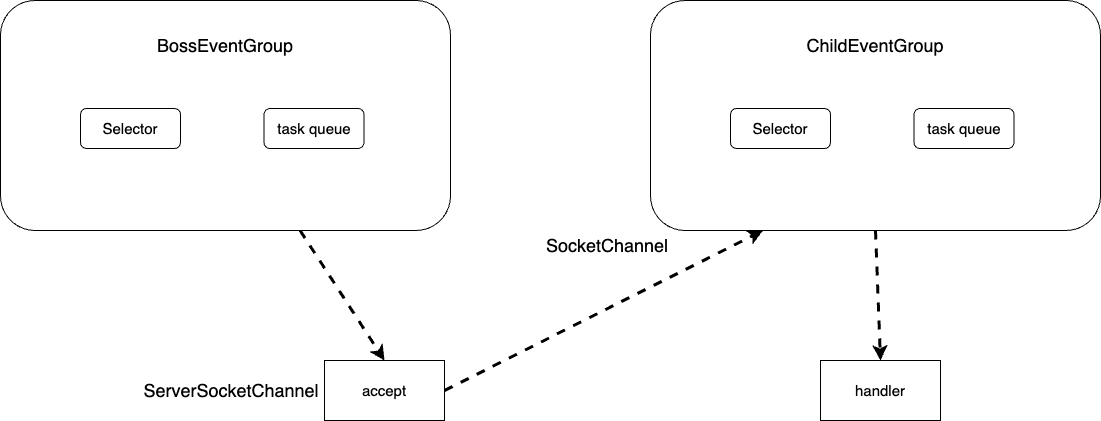

The diagram above was exported from draw.io. Its source (the exported page's mxGraphModel, read from the mxfile embedded in the PNG):
<mxGraphModel dx="2794" dy="1308" grid="1" gridSize="10" guides="1" tooltips="1" connect="1" arrows="1" fold="1" page="1" pageScale="1" pageWidth="827" pageHeight="1169" math="0" shadow="0">
  <root>
    <mxCell id="0" />
    <mxCell id="1" parent="0" />
    <mxCell id="2" style="rounded=0;orthogonalLoop=1;jettySize=auto;html=1;entryX=0.5;entryY=0;entryDx=0;entryDy=0;strokeWidth=3;dashed=1;" edge="1" source="3" target="11" parent="1">
      <mxGeometry relative="1" as="geometry" />
    </mxCell>
    <mxCell id="3" value="" style="rounded=1;whiteSpace=wrap;html=1;" vertex="1" parent="1">
      <mxGeometry x="600" y="2190" width="450" height="230" as="geometry" />
    </mxCell>
    <mxCell id="4" value="&lt;font style=&quot;font-size: 18px;&quot;&gt;BossEventGroup&lt;/font&gt;" style="text;html=1;strokeColor=none;fillColor=none;align=center;verticalAlign=middle;whiteSpace=wrap;rounded=0;" vertex="1" parent="1">
      <mxGeometry x="760" y="2220" width="130" height="30" as="geometry" />
    </mxCell>
    <mxCell id="5" value="&lt;font style=&quot;font-size: 15px;&quot;&gt;Selector&lt;/font&gt;" style="rounded=1;whiteSpace=wrap;html=1;" vertex="1" parent="1">
      <mxGeometry x="680" y="2298" width="100" height="40" as="geometry" />
    </mxCell>
    <mxCell id="6" value="&lt;font style=&quot;font-size: 15px;&quot;&gt;task queue&lt;/font&gt;" style="rounded=1;whiteSpace=wrap;html=1;" vertex="1" parent="1">
      <mxGeometry x="863.5" y="2298" width="100" height="40" as="geometry" />
    </mxCell>
    <mxCell id="7" value="" style="rounded=1;whiteSpace=wrap;html=1;" vertex="1" parent="1">
      <mxGeometry x="1250" y="2190" width="450" height="230" as="geometry" />
    </mxCell>
    <mxCell id="8" value="&lt;font style=&quot;font-size: 18px;&quot;&gt;ChildEventGroup&lt;/font&gt;" style="text;html=1;strokeColor=none;fillColor=none;align=center;verticalAlign=middle;whiteSpace=wrap;rounded=0;" vertex="1" parent="1">
      <mxGeometry x="1410" y="2220" width="130" height="30" as="geometry" />
    </mxCell>
    <mxCell id="9" value="&lt;font style=&quot;font-size: 15px;&quot;&gt;Selector&lt;/font&gt;" style="rounded=1;whiteSpace=wrap;html=1;" vertex="1" parent="1">
      <mxGeometry x="1330" y="2298" width="100" height="40" as="geometry" />
    </mxCell>
    <mxCell id="10" value="&lt;font style=&quot;font-size: 15px;&quot;&gt;task queue&lt;/font&gt;" style="rounded=1;whiteSpace=wrap;html=1;" vertex="1" parent="1">
      <mxGeometry x="1513.5" y="2298" width="100" height="40" as="geometry" />
    </mxCell>
    <mxCell id="11" value="&lt;font style=&quot;font-size: 15px;&quot;&gt;accept&lt;/font&gt;" style="rounded=0;whiteSpace=wrap;html=1;" vertex="1" parent="1">
      <mxGeometry x="924" y="2550" width="120" height="60" as="geometry" />
    </mxCell>
    <mxCell id="12" value="&lt;font style=&quot;font-size: 15px;&quot;&gt;handler&lt;/font&gt;" style="rounded=0;whiteSpace=wrap;html=1;" vertex="1" parent="1">
      <mxGeometry x="1420" y="2550" width="120" height="60" as="geometry" />
    </mxCell>
    <mxCell id="13" value="&lt;font style=&quot;font-size: 18px;&quot;&gt;ServerSocketChannel&lt;/font&gt;" style="text;html=1;strokeColor=none;fillColor=none;align=center;verticalAlign=middle;whiteSpace=wrap;rounded=0;" vertex="1" parent="1">
      <mxGeometry x="737.5" y="2565" width="186.5" height="30" as="geometry" />
    </mxCell>
    <mxCell id="14" style="rounded=0;orthogonalLoop=1;jettySize=auto;html=1;entryX=0.25;entryY=1;entryDx=0;entryDy=0;strokeWidth=3;dashed=1;exitX=1;exitY=0.5;exitDx=0;exitDy=0;" edge="1" source="11" target="7" parent="1">
      <mxGeometry relative="1" as="geometry">
        <mxPoint x="1146" y="2580" as="sourcePoint" />
        <mxPoint x="1230" y="2710" as="targetPoint" />
      </mxGeometry>
    </mxCell>
    <mxCell id="15" style="rounded=0;orthogonalLoop=1;jettySize=auto;html=1;entryX=0.5;entryY=0;entryDx=0;entryDy=0;strokeWidth=3;dashed=1;exitX=0.5;exitY=1;exitDx=0;exitDy=0;" edge="1" source="7" target="12" parent="1">
      <mxGeometry relative="1" as="geometry">
        <mxPoint x="1530" y="2580" as="sourcePoint" />
        <mxPoint x="1849" y="2420" as="targetPoint" />
      </mxGeometry>
    </mxCell>
    <mxCell id="16" value="&lt;span style=&quot;font-size: 18px;&quot;&gt;SocketChannel&lt;/span&gt;" style="text;html=1;strokeColor=none;fillColor=none;align=center;verticalAlign=middle;whiteSpace=wrap;rounded=0;" vertex="1" parent="1">
      <mxGeometry x="1113.5" y="2420" width="186.5" height="30" as="geometry" />
    </mxCell>
  </root>
</mxGraphModel>